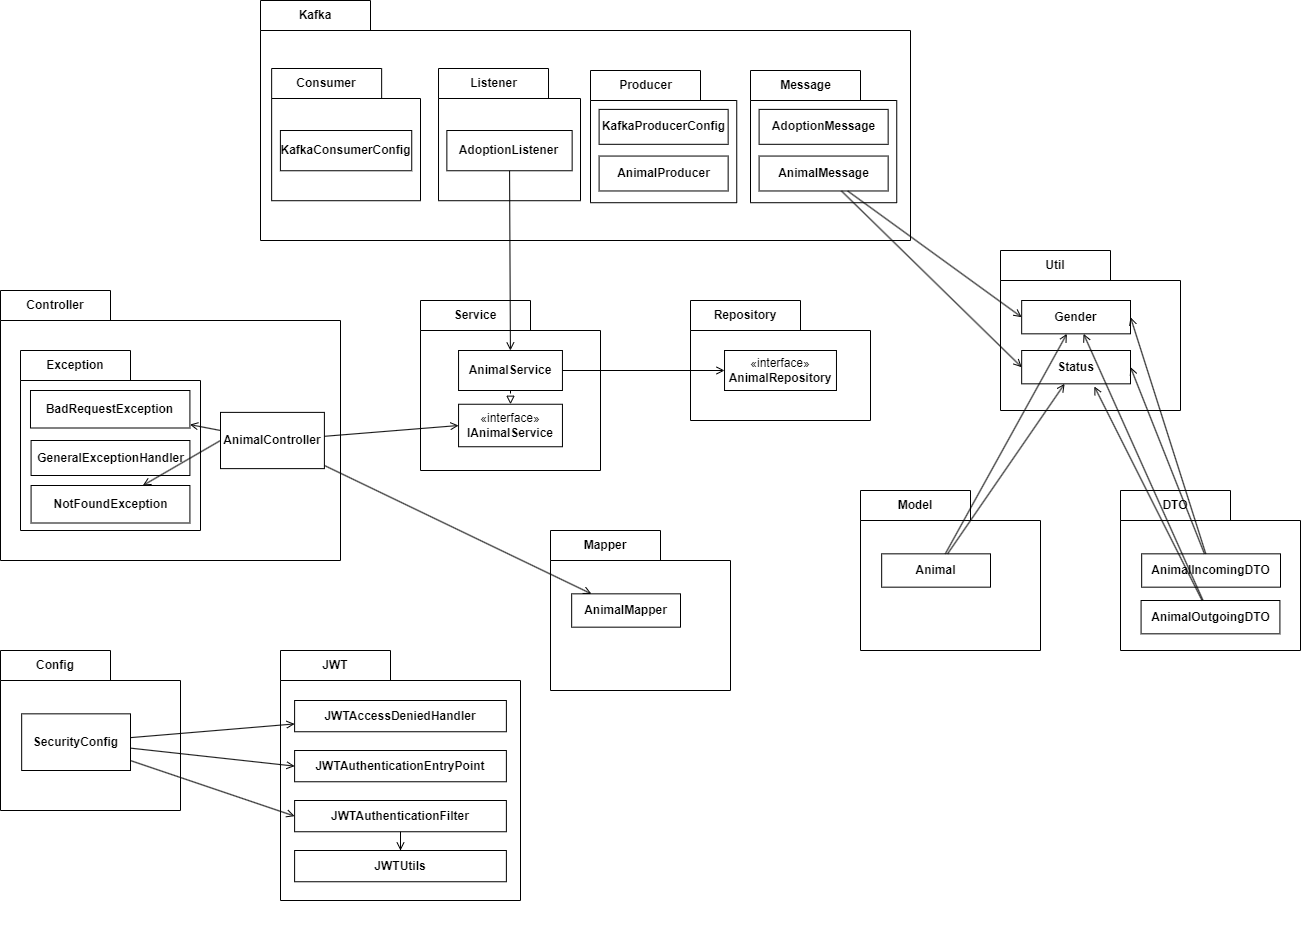

The diagram above was exported from draw.io. Its source (the exported page's mxGraphModel, read from the mxfile embedded in the PNG):
<mxGraphModel dx="2049" dy="2154" grid="1" gridSize="10" guides="1" tooltips="1" connect="1" arrows="1" fold="1" page="1" pageScale="1" pageWidth="850" pageHeight="1100" math="0" shadow="0">
  <root>
    <mxCell id="0" />
    <mxCell id="1" parent="0" />
    <mxCell id="5bx1Q_3hyRluWOovAOpY-2" value="Controller" style="shape=folder;fontStyle=1;tabWidth=110;tabHeight=30;tabPosition=left;html=1;boundedLbl=1;labelInHeader=1;container=1;collapsible=0;whiteSpace=wrap;" vertex="1" parent="1">
      <mxGeometry x="120" y="120" width="340" height="270" as="geometry" />
    </mxCell>
    <mxCell id="5bx1Q_3hyRluWOovAOpY-3" value="" style="html=1;strokeColor=none;resizeWidth=1;resizeHeight=1;fillColor=none;part=1;connectable=0;allowArrows=0;deletable=0;whiteSpace=wrap;" vertex="1" parent="5bx1Q_3hyRluWOovAOpY-2">
      <mxGeometry width="340" height="240" relative="1" as="geometry">
        <mxPoint y="30" as="offset" />
      </mxGeometry>
    </mxCell>
    <mxCell id="5bx1Q_3hyRluWOovAOpY-8" value="&lt;b&gt;AnimalController&lt;/b&gt;" style="html=1;whiteSpace=wrap;" vertex="1" parent="5bx1Q_3hyRluWOovAOpY-2">
      <mxGeometry x="219.99555555555557" y="121.875" width="103.88888888888889" height="56.25000000000001" as="geometry" />
    </mxCell>
    <mxCell id="5bx1Q_3hyRluWOovAOpY-64" value="Exception" style="shape=folder;fontStyle=1;tabWidth=110;tabHeight=30;tabPosition=left;html=1;boundedLbl=1;labelInHeader=1;container=1;collapsible=0;whiteSpace=wrap;" vertex="1" parent="5bx1Q_3hyRluWOovAOpY-2">
      <mxGeometry x="20" y="60" width="180" height="180" as="geometry" />
    </mxCell>
    <mxCell id="5bx1Q_3hyRluWOovAOpY-65" value="" style="html=1;strokeColor=none;resizeWidth=1;resizeHeight=1;fillColor=none;part=1;connectable=0;allowArrows=0;deletable=0;whiteSpace=wrap;" vertex="1" parent="5bx1Q_3hyRluWOovAOpY-64">
      <mxGeometry width="180" height="154.28571428571428" relative="1" as="geometry">
        <mxPoint y="30" as="offset" />
      </mxGeometry>
    </mxCell>
    <mxCell id="5bx1Q_3hyRluWOovAOpY-66" value="&lt;b&gt;GeneralExceptionHandler&lt;/b&gt;" style="html=1;whiteSpace=wrap;" vertex="1" parent="5bx1Q_3hyRluWOovAOpY-64">
      <mxGeometry x="10.58" y="90" width="158.83" height="35" as="geometry" />
    </mxCell>
    <mxCell id="5bx1Q_3hyRluWOovAOpY-67" value="&lt;b&gt;BadRequestException&lt;/b&gt;" style="html=1;whiteSpace=wrap;" vertex="1" parent="5bx1Q_3hyRluWOovAOpY-64">
      <mxGeometry x="9.989999999999998" y="40" width="159.42" height="37.5" as="geometry" />
    </mxCell>
    <mxCell id="5bx1Q_3hyRluWOovAOpY-68" value="&lt;b&gt;NotFoundException&lt;/b&gt;" style="html=1;whiteSpace=wrap;" vertex="1" parent="5bx1Q_3hyRluWOovAOpY-64">
      <mxGeometry x="10.579999999999998" y="135" width="158.83" height="37.496249999999996" as="geometry" />
    </mxCell>
    <mxCell id="5bx1Q_3hyRluWOovAOpY-143" style="rounded=0;orthogonalLoop=1;jettySize=auto;html=1;endArrow=open;endFill=0;exitX=0;exitY=0.5;exitDx=0;exitDy=0;" edge="1" parent="5bx1Q_3hyRluWOovAOpY-2" source="5bx1Q_3hyRluWOovAOpY-8" target="5bx1Q_3hyRluWOovAOpY-68">
      <mxGeometry relative="1" as="geometry">
        <mxPoint x="220" y="135" as="sourcePoint" />
      </mxGeometry>
    </mxCell>
    <mxCell id="5bx1Q_3hyRluWOovAOpY-144" value="" style="rounded=0;orthogonalLoop=1;jettySize=auto;html=1;endArrow=open;endFill=0;" edge="1" parent="5bx1Q_3hyRluWOovAOpY-2" source="5bx1Q_3hyRluWOovAOpY-8" target="5bx1Q_3hyRluWOovAOpY-67">
      <mxGeometry relative="1" as="geometry" />
    </mxCell>
    <mxCell id="5bx1Q_3hyRluWOovAOpY-12" value="Kafka" style="shape=folder;fontStyle=1;tabWidth=110;tabHeight=30;tabPosition=left;html=1;boundedLbl=1;labelInHeader=1;container=1;collapsible=0;whiteSpace=wrap;" vertex="1" parent="1">
      <mxGeometry x="380" y="-170" width="650" height="240" as="geometry" />
    </mxCell>
    <mxCell id="5bx1Q_3hyRluWOovAOpY-13" value="" style="html=1;strokeColor=none;resizeWidth=1;resizeHeight=1;fillColor=none;part=1;connectable=0;allowArrows=0;deletable=0;whiteSpace=wrap;" vertex="1" parent="5bx1Q_3hyRluWOovAOpY-12">
      <mxGeometry width="597.5806451612902" height="221.05" relative="1" as="geometry">
        <mxPoint x="70" y="30" as="offset" />
      </mxGeometry>
    </mxCell>
    <mxCell id="5bx1Q_3hyRluWOovAOpY-94" value="Listener" style="shape=folder;fontStyle=1;tabWidth=110;tabHeight=30;tabPosition=left;html=1;boundedLbl=1;labelInHeader=1;container=1;collapsible=0;whiteSpace=wrap;" vertex="1" parent="5bx1Q_3hyRluWOovAOpY-12">
      <mxGeometry x="178.01" y="68" width="141.99" height="132.22" as="geometry" />
    </mxCell>
    <mxCell id="5bx1Q_3hyRluWOovAOpY-95" value="" style="html=1;strokeColor=none;resizeWidth=1;resizeHeight=1;fillColor=none;part=1;connectable=0;allowArrows=0;deletable=0;whiteSpace=wrap;" vertex="1" parent="5bx1Q_3hyRluWOovAOpY-94">
      <mxGeometry width="141.98999999999998" height="73.45555555555556" relative="1" as="geometry">
        <mxPoint y="30" as="offset" />
      </mxGeometry>
    </mxCell>
    <mxCell id="5bx1Q_3hyRluWOovAOpY-96" value="&lt;b&gt;AdoptionListener&lt;/b&gt;" style="html=1;whiteSpace=wrap;" vertex="1" parent="5bx1Q_3hyRluWOovAOpY-94">
      <mxGeometry x="8.345856666666702" y="62.00678393861893" width="125.2903983333333" height="40.24086956521739" as="geometry" />
    </mxCell>
    <mxCell id="5bx1Q_3hyRluWOovAOpY-120" value="Consumer" style="shape=folder;fontStyle=1;tabWidth=110;tabHeight=30;tabPosition=left;html=1;boundedLbl=1;labelInHeader=1;container=1;collapsible=0;whiteSpace=wrap;" vertex="1" parent="5bx1Q_3hyRluWOovAOpY-12">
      <mxGeometry x="11.15" y="68" width="148.85" height="132.22" as="geometry" />
    </mxCell>
    <mxCell id="5bx1Q_3hyRluWOovAOpY-121" value="" style="html=1;strokeColor=none;resizeWidth=1;resizeHeight=1;fillColor=none;part=1;connectable=0;allowArrows=0;deletable=0;whiteSpace=wrap;" vertex="1" parent="5bx1Q_3hyRluWOovAOpY-120">
      <mxGeometry width="148.84999999999997" height="73.45555555555556" relative="1" as="geometry">
        <mxPoint y="30" as="offset" />
      </mxGeometry>
    </mxCell>
    <mxCell id="5bx1Q_3hyRluWOovAOpY-122" value="&lt;b&gt;KafkaConsumerConfig&lt;/b&gt;" style="html=1;whiteSpace=wrap;" vertex="1" parent="5bx1Q_3hyRluWOovAOpY-120">
      <mxGeometry x="8.74907222222226" y="62.00678393861893" width="131.34358611111108" height="40.24086956521739" as="geometry" />
    </mxCell>
    <mxCell id="5bx1Q_3hyRluWOovAOpY-19" value="Mapper" style="shape=folder;fontStyle=1;tabWidth=110;tabHeight=30;tabPosition=left;html=1;boundedLbl=1;labelInHeader=1;container=1;collapsible=0;whiteSpace=wrap;" vertex="1" parent="1">
      <mxGeometry x="670" y="360" width="180" height="160" as="geometry" />
    </mxCell>
    <mxCell id="5bx1Q_3hyRluWOovAOpY-20" value="" style="html=1;strokeColor=none;resizeWidth=1;resizeHeight=1;fillColor=none;part=1;connectable=0;allowArrows=0;deletable=0;whiteSpace=wrap;" vertex="1" parent="5bx1Q_3hyRluWOovAOpY-19">
      <mxGeometry width="180" height="137.14285714285714" relative="1" as="geometry">
        <mxPoint y="30" as="offset" />
      </mxGeometry>
    </mxCell>
    <mxCell id="5bx1Q_3hyRluWOovAOpY-21" value="&lt;b&gt;AnimalMapper&lt;/b&gt;" style="html=1;whiteSpace=wrap;" vertex="1" parent="5bx1Q_3hyRluWOovAOpY-19">
      <mxGeometry x="21.17" y="63.337142857142844" width="108.83" height="33.33333333333333" as="geometry" />
    </mxCell>
    <mxCell id="5bx1Q_3hyRluWOovAOpY-44" value="Model" style="shape=folder;fontStyle=1;tabWidth=110;tabHeight=30;tabPosition=left;html=1;boundedLbl=1;labelInHeader=1;container=1;collapsible=0;whiteSpace=wrap;" vertex="1" parent="1">
      <mxGeometry x="980" y="320" width="180" height="160" as="geometry" />
    </mxCell>
    <mxCell id="5bx1Q_3hyRluWOovAOpY-45" value="" style="html=1;strokeColor=none;resizeWidth=1;resizeHeight=1;fillColor=none;part=1;connectable=0;allowArrows=0;deletable=0;whiteSpace=wrap;" vertex="1" parent="5bx1Q_3hyRluWOovAOpY-44">
      <mxGeometry width="180" height="137.14285714285714" relative="1" as="geometry">
        <mxPoint y="30" as="offset" />
      </mxGeometry>
    </mxCell>
    <mxCell id="5bx1Q_3hyRluWOovAOpY-46" value="&lt;b&gt;Animal&lt;/b&gt;" style="html=1;whiteSpace=wrap;" vertex="1" parent="5bx1Q_3hyRluWOovAOpY-44">
      <mxGeometry x="21.17" y="63.337142857142844" width="108.83" height="33.33333333333333" as="geometry" />
    </mxCell>
    <mxCell id="5bx1Q_3hyRluWOovAOpY-47" value="DTO" style="shape=folder;fontStyle=1;tabWidth=110;tabHeight=30;tabPosition=left;html=1;boundedLbl=1;labelInHeader=1;container=1;collapsible=0;whiteSpace=wrap;" vertex="1" parent="1">
      <mxGeometry x="1240" y="320" width="180" height="160" as="geometry" />
    </mxCell>
    <mxCell id="5bx1Q_3hyRluWOovAOpY-48" value="" style="html=1;strokeColor=none;resizeWidth=1;resizeHeight=1;fillColor=none;part=1;connectable=0;allowArrows=0;deletable=0;whiteSpace=wrap;" vertex="1" parent="5bx1Q_3hyRluWOovAOpY-47">
      <mxGeometry width="180" height="137.14285714285714" relative="1" as="geometry">
        <mxPoint y="30" as="offset" />
      </mxGeometry>
    </mxCell>
    <mxCell id="5bx1Q_3hyRluWOovAOpY-49" value="&lt;b&gt;AnimalIncomingDTO&lt;/b&gt;" style="html=1;whiteSpace=wrap;" vertex="1" parent="5bx1Q_3hyRluWOovAOpY-47">
      <mxGeometry x="21.17" y="63.34" width="138.83" height="33.33" as="geometry" />
    </mxCell>
    <mxCell id="5bx1Q_3hyRluWOovAOpY-50" value="&lt;b&gt;AnimalOutgoingDTO&lt;/b&gt;" style="html=1;whiteSpace=wrap;" vertex="1" parent="5bx1Q_3hyRluWOovAOpY-47">
      <mxGeometry x="20.579999999999927" y="110" width="138.83" height="33.33" as="geometry" />
    </mxCell>
    <mxCell id="5bx1Q_3hyRluWOovAOpY-55" value="Config" style="shape=folder;fontStyle=1;tabWidth=110;tabHeight=30;tabPosition=left;html=1;boundedLbl=1;labelInHeader=1;container=1;collapsible=0;whiteSpace=wrap;" vertex="1" parent="1">
      <mxGeometry x="120" y="480" width="180" height="160" as="geometry" />
    </mxCell>
    <mxCell id="5bx1Q_3hyRluWOovAOpY-56" value="" style="html=1;strokeColor=none;resizeWidth=1;resizeHeight=1;fillColor=none;part=1;connectable=0;allowArrows=0;deletable=0;whiteSpace=wrap;" vertex="1" parent="5bx1Q_3hyRluWOovAOpY-55">
      <mxGeometry width="180" height="137.14285714285714" relative="1" as="geometry">
        <mxPoint y="30" as="offset" />
      </mxGeometry>
    </mxCell>
    <mxCell id="5bx1Q_3hyRluWOovAOpY-57" value="&lt;b&gt;SecurityConfig&lt;/b&gt;" style="html=1;whiteSpace=wrap;" vertex="1" parent="5bx1Q_3hyRluWOovAOpY-55">
      <mxGeometry x="21.17" y="63.34" width="108.83" height="56.66" as="geometry" />
    </mxCell>
    <mxCell id="5bx1Q_3hyRluWOovAOpY-58" value="Service" style="shape=folder;fontStyle=1;tabWidth=110;tabHeight=30;tabPosition=left;html=1;boundedLbl=1;labelInHeader=1;container=1;collapsible=0;whiteSpace=wrap;" vertex="1" parent="1">
      <mxGeometry x="540" y="130" width="180" height="170" as="geometry" />
    </mxCell>
    <mxCell id="5bx1Q_3hyRluWOovAOpY-59" value="" style="html=1;strokeColor=none;resizeWidth=1;resizeHeight=1;fillColor=none;part=1;connectable=0;allowArrows=0;deletable=0;whiteSpace=wrap;" vertex="1" parent="5bx1Q_3hyRluWOovAOpY-58">
      <mxGeometry width="180" height="145.71428571428572" relative="1" as="geometry">
        <mxPoint y="30" as="offset" />
      </mxGeometry>
    </mxCell>
    <mxCell id="5bx1Q_3hyRluWOovAOpY-62" value="«interface»&lt;br&gt;&lt;b&gt;IAnimalService&lt;/b&gt;" style="html=1;whiteSpace=wrap;" vertex="1" parent="5bx1Q_3hyRluWOovAOpY-58">
      <mxGeometry x="38.059999999999995" y="103.7475" width="103.89" height="42.5" as="geometry" />
    </mxCell>
    <mxCell id="5bx1Q_3hyRluWOovAOpY-117" style="rounded=0;orthogonalLoop=1;jettySize=auto;html=1;dashed=1;endArrow=block;endFill=0;" edge="1" parent="5bx1Q_3hyRluWOovAOpY-58" source="5bx1Q_3hyRluWOovAOpY-63" target="5bx1Q_3hyRluWOovAOpY-62">
      <mxGeometry relative="1" as="geometry" />
    </mxCell>
    <mxCell id="5bx1Q_3hyRluWOovAOpY-63" value="&lt;b&gt;AnimalService&lt;/b&gt;" style="html=1;whiteSpace=wrap;" vertex="1" parent="5bx1Q_3hyRluWOovAOpY-58">
      <mxGeometry x="38.049999999999955" y="50" width="103.89" height="40" as="geometry" />
    </mxCell>
    <mxCell id="5bx1Q_3hyRluWOovAOpY-51" value="Repository" style="shape=folder;fontStyle=1;tabWidth=110;tabHeight=30;tabPosition=left;html=1;boundedLbl=1;labelInHeader=1;container=1;collapsible=0;whiteSpace=wrap;" vertex="1" parent="1">
      <mxGeometry x="810" y="130" width="180" height="120" as="geometry" />
    </mxCell>
    <mxCell id="5bx1Q_3hyRluWOovAOpY-52" value="" style="html=1;strokeColor=none;resizeWidth=1;resizeHeight=1;fillColor=none;part=1;connectable=0;allowArrows=0;deletable=0;whiteSpace=wrap;" vertex="1" parent="5bx1Q_3hyRluWOovAOpY-51">
      <mxGeometry width="180" height="102.85714285714286" relative="1" as="geometry">
        <mxPoint y="30" as="offset" />
      </mxGeometry>
    </mxCell>
    <mxCell id="5bx1Q_3hyRluWOovAOpY-54" value="«interface»&lt;br&gt;&lt;b&gt;AnimalRepository&lt;/b&gt;" style="html=1;whiteSpace=wrap;" vertex="1" parent="5bx1Q_3hyRluWOovAOpY-51">
      <mxGeometry x="34.03" y="50" width="111.94" height="40" as="geometry" />
    </mxCell>
    <mxCell id="5bx1Q_3hyRluWOovAOpY-69" value="Util" style="shape=folder;fontStyle=1;tabWidth=110;tabHeight=30;tabPosition=left;html=1;boundedLbl=1;labelInHeader=1;container=1;collapsible=0;whiteSpace=wrap;" vertex="1" parent="1">
      <mxGeometry x="1120" y="80" width="180" height="160" as="geometry" />
    </mxCell>
    <mxCell id="5bx1Q_3hyRluWOovAOpY-70" value="" style="html=1;strokeColor=none;resizeWidth=1;resizeHeight=1;fillColor=none;part=1;connectable=0;allowArrows=0;deletable=0;whiteSpace=wrap;" vertex="1" parent="5bx1Q_3hyRluWOovAOpY-69">
      <mxGeometry width="180" height="137.14285714285714" relative="1" as="geometry">
        <mxPoint y="30" as="offset" />
      </mxGeometry>
    </mxCell>
    <mxCell id="5bx1Q_3hyRluWOovAOpY-71" value="&lt;b&gt;Gender&lt;/b&gt;" style="html=1;whiteSpace=wrap;" vertex="1" parent="5bx1Q_3hyRluWOovAOpY-69">
      <mxGeometry x="21.17" y="49.99714285714285" width="108.83" height="33.33333333333333" as="geometry" />
    </mxCell>
    <mxCell id="5bx1Q_3hyRluWOovAOpY-72" value="&lt;b&gt;Status&lt;/b&gt;" style="html=1;whiteSpace=wrap;" vertex="1" parent="5bx1Q_3hyRluWOovAOpY-69">
      <mxGeometry x="21.16999999999996" y="99.99714285714285" width="108.83" height="33.33333333333333" as="geometry" />
    </mxCell>
    <mxCell id="5bx1Q_3hyRluWOovAOpY-76" value="JWT" style="shape=folder;fontStyle=1;tabWidth=110;tabHeight=30;tabPosition=left;html=1;boundedLbl=1;labelInHeader=1;container=1;collapsible=0;whiteSpace=wrap;" vertex="1" parent="1">
      <mxGeometry x="400" y="480" width="240" height="250" as="geometry" />
    </mxCell>
    <mxCell id="5bx1Q_3hyRluWOovAOpY-77" value="" style="html=1;strokeColor=none;resizeWidth=1;resizeHeight=1;fillColor=none;part=1;connectable=0;allowArrows=0;deletable=0;whiteSpace=wrap;" vertex="1" parent="5bx1Q_3hyRluWOovAOpY-76">
      <mxGeometry width="240" height="263.15789473684214" relative="1" as="geometry">
        <mxPoint y="30" as="offset" />
      </mxGeometry>
    </mxCell>
    <mxCell id="5bx1Q_3hyRluWOovAOpY-78" value="&lt;b&gt;JWTAccessDeniedHandler&lt;/b&gt;" style="html=1;whiteSpace=wrap;" vertex="1" parent="5bx1Q_3hyRluWOovAOpY-76">
      <mxGeometry x="14.11" y="50.00000000000001" width="211.77" height="31.250000000000004" as="geometry" />
    </mxCell>
    <mxCell id="5bx1Q_3hyRluWOovAOpY-83" value="&lt;b&gt;JWTAuthenticationEntryPoint&lt;/b&gt;" style="html=1;whiteSpace=wrap;" vertex="1" parent="5bx1Q_3hyRluWOovAOpY-76">
      <mxGeometry x="14.1099999999999" y="100.00500000000001" width="211.77" height="31.250000000000004" as="geometry" />
    </mxCell>
    <mxCell id="5bx1Q_3hyRluWOovAOpY-127" style="edgeStyle=orthogonalEdgeStyle;rounded=0;orthogonalLoop=1;jettySize=auto;html=1;endArrow=open;endFill=0;" edge="1" parent="5bx1Q_3hyRluWOovAOpY-76" source="5bx1Q_3hyRluWOovAOpY-84" target="5bx1Q_3hyRluWOovAOpY-87">
      <mxGeometry relative="1" as="geometry" />
    </mxCell>
    <mxCell id="5bx1Q_3hyRluWOovAOpY-84" value="&lt;b&gt;JWTAuthenticationFilter&lt;/b&gt;" style="html=1;whiteSpace=wrap;" vertex="1" parent="5bx1Q_3hyRluWOovAOpY-76">
      <mxGeometry x="14.1099999999999" y="150" width="211.77" height="31.250000000000004" as="geometry" />
    </mxCell>
    <mxCell id="5bx1Q_3hyRluWOovAOpY-87" value="&lt;b&gt;JWTUtils&lt;/b&gt;" style="html=1;whiteSpace=wrap;" vertex="1" parent="5bx1Q_3hyRluWOovAOpY-76">
      <mxGeometry x="14.1099999999999" y="200" width="211.77" height="31.250000000000004" as="geometry" />
    </mxCell>
    <mxCell id="5bx1Q_3hyRluWOovAOpY-111" style="rounded=0;orthogonalLoop=1;jettySize=auto;html=1;endArrow=open;endFill=0;entryX=0;entryY=0.5;entryDx=0;entryDy=0;" edge="1" parent="1" source="5bx1Q_3hyRluWOovAOpY-8" target="5bx1Q_3hyRluWOovAOpY-62">
      <mxGeometry relative="1" as="geometry" />
    </mxCell>
    <mxCell id="5bx1Q_3hyRluWOovAOpY-112" style="rounded=0;orthogonalLoop=1;jettySize=auto;html=1;endArrow=open;endFill=0;" edge="1" parent="1" source="5bx1Q_3hyRluWOovAOpY-8" target="5bx1Q_3hyRluWOovAOpY-21">
      <mxGeometry relative="1" as="geometry" />
    </mxCell>
    <mxCell id="5bx1Q_3hyRluWOovAOpY-113" style="rounded=0;orthogonalLoop=1;jettySize=auto;html=1;endArrow=open;endFill=0;" edge="1" parent="1" source="5bx1Q_3hyRluWOovAOpY-46" target="5bx1Q_3hyRluWOovAOpY-71">
      <mxGeometry relative="1" as="geometry" />
    </mxCell>
    <mxCell id="5bx1Q_3hyRluWOovAOpY-114" style="rounded=0;orthogonalLoop=1;jettySize=auto;html=1;endArrow=open;endFill=0;" edge="1" parent="1" source="5bx1Q_3hyRluWOovAOpY-46" target="5bx1Q_3hyRluWOovAOpY-72">
      <mxGeometry relative="1" as="geometry" />
    </mxCell>
    <mxCell id="5bx1Q_3hyRluWOovAOpY-115" style="rounded=0;orthogonalLoop=1;jettySize=auto;html=1;endArrow=open;endFill=0;" edge="1" parent="1" source="5bx1Q_3hyRluWOovAOpY-63" target="5bx1Q_3hyRluWOovAOpY-54">
      <mxGeometry relative="1" as="geometry" />
    </mxCell>
    <mxCell id="5bx1Q_3hyRluWOovAOpY-116" style="rounded=0;orthogonalLoop=1;jettySize=auto;html=1;endArrow=open;endFill=0;" edge="1" parent="1" source="5bx1Q_3hyRluWOovAOpY-96" target="5bx1Q_3hyRluWOovAOpY-63">
      <mxGeometry relative="1" as="geometry" />
    </mxCell>
    <mxCell id="5bx1Q_3hyRluWOovAOpY-97" value="Producer" style="shape=folder;fontStyle=1;tabWidth=110;tabHeight=30;tabPosition=left;html=1;boundedLbl=1;labelInHeader=1;container=1;collapsible=0;whiteSpace=wrap;" vertex="1" parent="1">
      <mxGeometry x="710" y="-100.00333333333333" width="146.25" height="132.2222222222222" as="geometry" />
    </mxCell>
    <mxCell id="5bx1Q_3hyRluWOovAOpY-98" value="" style="html=1;strokeColor=none;resizeWidth=1;resizeHeight=1;fillColor=none;part=1;connectable=0;allowArrows=0;deletable=0;whiteSpace=wrap;" vertex="1" parent="5bx1Q_3hyRluWOovAOpY-97">
      <mxGeometry width="146.25" height="121.09846337243951" relative="1" as="geometry">
        <mxPoint y="30" as="offset" />
      </mxGeometry>
    </mxCell>
    <mxCell id="5bx1Q_3hyRluWOovAOpY-104" value="&lt;b&gt;KafkaProducerConfig&lt;/b&gt;" style="html=1;whiteSpace=wrap;" vertex="1" parent="5bx1Q_3hyRluWOovAOpY-97">
      <mxGeometry x="8.596250000000035" y="38.891594202898524" width="129.049375" height="34.91545893719806" as="geometry" />
    </mxCell>
    <mxCell id="5bx1Q_3hyRluWOovAOpY-105" value="&lt;b&gt;AnimalProducer&lt;/b&gt;" style="html=1;whiteSpace=wrap;" vertex="1" parent="5bx1Q_3hyRluWOovAOpY-97">
      <mxGeometry x="8.596250000000035" y="85.55826086956517" width="129.049375" height="34.91545893719806" as="geometry" />
    </mxCell>
    <mxCell id="5bx1Q_3hyRluWOovAOpY-123" value="Message" style="shape=folder;fontStyle=1;tabWidth=110;tabHeight=30;tabPosition=left;html=1;boundedLbl=1;labelInHeader=1;container=1;collapsible=0;whiteSpace=wrap;" vertex="1" parent="1">
      <mxGeometry x="870" y="-100.00333333333333" width="146.25" height="132.2222222222222" as="geometry" />
    </mxCell>
    <mxCell id="5bx1Q_3hyRluWOovAOpY-124" value="" style="html=1;strokeColor=none;resizeWidth=1;resizeHeight=1;fillColor=none;part=1;connectable=0;allowArrows=0;deletable=0;whiteSpace=wrap;" vertex="1" parent="5bx1Q_3hyRluWOovAOpY-123">
      <mxGeometry width="146.25" height="121.09846337243951" relative="1" as="geometry">
        <mxPoint y="30" as="offset" />
      </mxGeometry>
    </mxCell>
    <mxCell id="5bx1Q_3hyRluWOovAOpY-125" value="&lt;b&gt;AdoptionMessage&lt;/b&gt;" style="html=1;whiteSpace=wrap;" vertex="1" parent="5bx1Q_3hyRluWOovAOpY-123">
      <mxGeometry x="8.596250000000035" y="38.891594202898524" width="129.049375" height="34.91545893719806" as="geometry" />
    </mxCell>
    <mxCell id="5bx1Q_3hyRluWOovAOpY-126" value="&lt;b&gt;AnimalMessage&lt;/b&gt;" style="html=1;whiteSpace=wrap;" vertex="1" parent="5bx1Q_3hyRluWOovAOpY-123">
      <mxGeometry x="8.596250000000035" y="85.55826086956517" width="129.049375" height="34.91545893719806" as="geometry" />
    </mxCell>
    <mxCell id="5bx1Q_3hyRluWOovAOpY-128" style="rounded=0;orthogonalLoop=1;jettySize=auto;html=1;entryX=0;entryY=0.75;entryDx=0;entryDy=0;endArrow=open;endFill=0;" edge="1" parent="1" source="5bx1Q_3hyRluWOovAOpY-57" target="5bx1Q_3hyRluWOovAOpY-78">
      <mxGeometry relative="1" as="geometry" />
    </mxCell>
    <mxCell id="5bx1Q_3hyRluWOovAOpY-129" style="rounded=0;orthogonalLoop=1;jettySize=auto;html=1;entryX=0;entryY=0.5;entryDx=0;entryDy=0;endArrow=open;endFill=0;" edge="1" parent="1" source="5bx1Q_3hyRluWOovAOpY-57" target="5bx1Q_3hyRluWOovAOpY-83">
      <mxGeometry relative="1" as="geometry" />
    </mxCell>
    <mxCell id="5bx1Q_3hyRluWOovAOpY-130" style="rounded=0;orthogonalLoop=1;jettySize=auto;html=1;entryX=0;entryY=0.5;entryDx=0;entryDy=0;endArrow=open;endFill=0;" edge="1" parent="1" source="5bx1Q_3hyRluWOovAOpY-57" target="5bx1Q_3hyRluWOovAOpY-84">
      <mxGeometry relative="1" as="geometry" />
    </mxCell>
    <mxCell id="5bx1Q_3hyRluWOovAOpY-131" style="rounded=0;orthogonalLoop=1;jettySize=auto;html=1;entryX=0;entryY=0.5;entryDx=0;entryDy=0;endArrow=open;endFill=0;" edge="1" parent="1" source="5bx1Q_3hyRluWOovAOpY-126" target="5bx1Q_3hyRluWOovAOpY-71">
      <mxGeometry relative="1" as="geometry" />
    </mxCell>
    <mxCell id="5bx1Q_3hyRluWOovAOpY-132" style="rounded=0;orthogonalLoop=1;jettySize=auto;html=1;entryX=0;entryY=0.5;entryDx=0;entryDy=0;endArrow=open;endFill=0;" edge="1" parent="1" source="5bx1Q_3hyRluWOovAOpY-126" target="5bx1Q_3hyRluWOovAOpY-72">
      <mxGeometry relative="1" as="geometry" />
    </mxCell>
    <mxCell id="5bx1Q_3hyRluWOovAOpY-136" style="rounded=0;orthogonalLoop=1;jettySize=auto;html=1;entryX=1;entryY=0.5;entryDx=0;entryDy=0;endArrow=open;endFill=0;" edge="1" parent="1" source="5bx1Q_3hyRluWOovAOpY-49" target="5bx1Q_3hyRluWOovAOpY-71">
      <mxGeometry relative="1" as="geometry" />
    </mxCell>
    <mxCell id="5bx1Q_3hyRluWOovAOpY-137" style="rounded=0;orthogonalLoop=1;jettySize=auto;html=1;endArrow=open;endFill=0;" edge="1" parent="1" source="5bx1Q_3hyRluWOovAOpY-50" target="5bx1Q_3hyRluWOovAOpY-71">
      <mxGeometry relative="1" as="geometry" />
    </mxCell>
    <mxCell id="5bx1Q_3hyRluWOovAOpY-138" style="rounded=0;orthogonalLoop=1;jettySize=auto;html=1;entryX=1;entryY=0.5;entryDx=0;entryDy=0;endArrow=open;endFill=0;" edge="1" parent="1" source="5bx1Q_3hyRluWOovAOpY-49" target="5bx1Q_3hyRluWOovAOpY-72">
      <mxGeometry relative="1" as="geometry" />
    </mxCell>
    <mxCell id="5bx1Q_3hyRluWOovAOpY-139" style="rounded=0;orthogonalLoop=1;jettySize=auto;html=1;entryX=0.668;entryY=1.08;entryDx=0;entryDy=0;entryPerimeter=0;endArrow=open;endFill=0;" edge="1" parent="1" source="5bx1Q_3hyRluWOovAOpY-50" target="5bx1Q_3hyRluWOovAOpY-72">
      <mxGeometry relative="1" as="geometry" />
    </mxCell>
  </root>
</mxGraphModel>